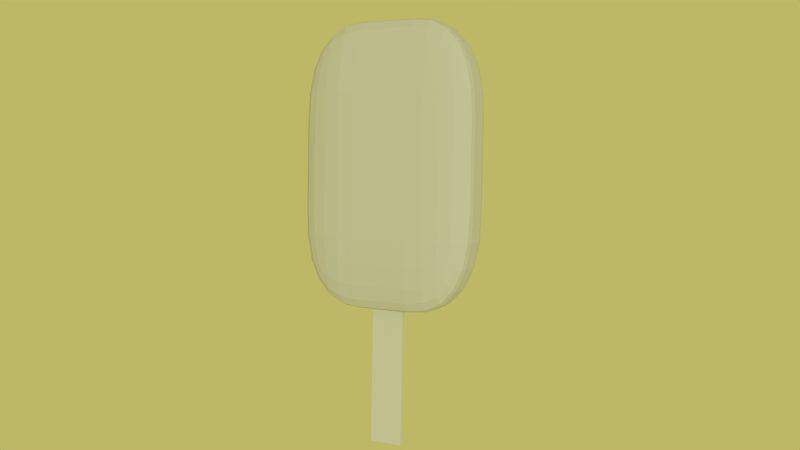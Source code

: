 # Source: ice_cream.blend  (saved by Blender 2.74.0; exported with 4.5.12 LTS)
import bpy
from mathutils import Matrix  # noqa: F401  (used for matrix-valued properties, if any)

bpy.ops.wm.read_factory_settings(use_empty=True)
scene = bpy.context.scene
scene.name = 'Scene'

# ---- collections
col_collection_1 = bpy.data.collections.new('Collection 1'); scene.collection.children.link(col_collection_1)

# ---- materials (node trees are filled in below, after node groups)
mat_material_003 = bpy.data.materials.new('Material.003')
mat_material_003.alpha_threshold = 0.0
mat_material_003.use_transparent_shadow = False
mat_material_003.diffuse_color = (0.6619, 0.6619, 0.6619, 1.0)
mat_material_003.specular_color = (0.002579, 0.002579, 0.002579)
mat_material_003.roughness = 0.5
mat_material = bpy.data.materials.new('Material')
mat_material.alpha_threshold = 0.0
mat_material.use_transparent_shadow = False
mat_material.roughness = 0.5
mat_material.line_color = (0.0, 0.0, 0.0, 1.0)
mat_material_001 = bpy.data.materials.new('Material.001')
mat_material_001.alpha_threshold = 0.0
mat_material_001.use_transparent_shadow = False
mat_material_001.diffuse_color = (0.7106, 0.7106, 0.7106, 1.0)
mat_material_001.specular_color = (0.003642, 0.003642, 0.003642)
mat_material_001.roughness = 0.5
mat_material_002 = bpy.data.materials.new('Material.002')
mat_material_002.alpha_threshold = 0.0
mat_material_002.use_transparent_shadow = False
mat_material_002.specular_color = (0.01467, 0.01467, 0.01467)
mat_material_002.roughness = 0.5

# ---- material node trees

# ---- world
world_world = bpy.data.worlds.new('World'); scene.world = world_world
world_world.color = (0.5071, 0.4793, 0.1314)
world_world.use_sun_shadow = False
world_world.sun_shadow_jitter_overblur = 0.0
world_world.cycles.sampling_method = 'MANUAL'
world_world.cycles.sample_map_resolution = 256

# ---- cameras
cam_camera = bpy.data.cameras.new('Camera')
cam_camera.clip_end = 100.0
cam_camera.lens = 35.0
cam_camera.sensor_width = 32.0
cam_camera.sensor_height = 18.0
cam_camera.ortho_scale = 7.314
cam_camera.dof.focus_distance = 0.0
cam_camera.dof.aperture_fstop = 128.0

# ---- lights
light_lamp = bpy.data.lights.new('Lamp', 'SUN')
light_lamp.transmission_factor = 0.0
light_lamp.cutoff_distance = 30.0
light_lamp.angle = 0.1993
light_lamp.energy = 1.0
light_lamp.shadow_buffer_clip_start = 1.001
light_lamp.shadow_soft_size = 0.1
light_lamp.shadow_cascade_max_distance = 1000.0
light_lamp.cycles.use_multiple_importance_sampling = False

# ---- meshes
me_cube_001 = bpy.data.meshes.new('Cube.001')
me_cube_001.from_pydata([(-0.3147, -0.3147, -1.0), (-0.3147, -1.0, -0.3147), (-1.0, -0.3147, -0.3147), (-0.3147, -0.4997, -0.9875), (-0.3147, -0.6769, -0.9338), (-0.3147, -0.828, -0.8282), (-0.4998, -0.3147, -0.9875), (-0.5066, -0.508, -0.9721), (-0.5047, -0.6826, -0.9156), (-0.5005, -0.8183, -0.819), (-0.6771, -0.3147, -0.9337), (-0.6832, -0.5059, -0.915), (-0.6686, -0.6688, -0.8649), (-0.6535, -0.7863, -0.7864), (-0.7483, -0.7483, -0.7483), (-0.4997, -0.9875, -0.3147), (-0.6769, -0.9338, -0.3147), (-0.828, -0.8282, -0.3147), (-0.3147, -0.9875, -0.4998), (-0.508, -0.9721, -0.5066), (-0.6826, -0.9156, -0.5047), (-0.8183, -0.819, -0.5005), (-0.3147, -0.9337, -0.6771), (-0.5059, -0.915, -0.6832), (-0.6688, -0.8649, -0.6686), (-0.7863, -0.7864, -0.6535), (-0.9875, -0.3147, -0.4997), (-0.9338, -0.3147, -0.6769), (-0.8282, -0.3147, -0.828), (-0.9875, -0.4998, -0.3147), (-0.9721, -0.5066, -0.508), (-0.9156, -0.5047, -0.6826), (-0.819, -0.5005, -0.8183), (-0.9337, -0.6771, -0.3147), (-0.915, -0.6832, -0.5059), (-0.8649, -0.6686, -0.6688), (-0.7864, -0.6535, -0.7863), (-1.0, -0.3147, 0.3147), (-0.3147, -1.0, 0.3147), (-0.3147, -0.3147, 1.0), (-0.9875, -0.4997, 0.3147), (-0.9338, -0.6769, 0.3147), (-0.8282, -0.828, 0.3147), (-0.9875, -0.3147, 0.4998), (-0.9721, -0.508, 0.5066), (-0.9156, -0.6826, 0.5047), (-0.819, -0.8183, 0.5005), (-0.9337, -0.3147, 0.6771), (-0.915, -0.5059, 0.6832), (-0.8649, -0.6688, 0.6686), (-0.7864, -0.7863, 0.6535), (-0.7483, -0.7483, 0.7483), (-0.3147, -0.9875, 0.4997), (-0.3147, -0.9338, 0.6769), (-0.3147, -0.8282, 0.828), (-0.4998, -0.9875, 0.3147), (-0.5066, -0.9721, 0.508), (-0.5047, -0.9156, 0.6826), (-0.5005, -0.819, 0.8183), (-0.6771, -0.9337, 0.3147), (-0.6832, -0.915, 0.5059), (-0.6686, -0.8649, 0.6688), (-0.6535, -0.7864, 0.7863), (-0.4997, -0.3147, 0.9875), (-0.6769, -0.3147, 0.9338), (-0.828, -0.3147, 0.8282), (-0.3147, -0.4998, 0.9875), (-0.508, -0.5066, 0.9721), (-0.6826, -0.5047, 0.9156), (-0.8183, -0.5005, 0.819), (-0.3147, -0.6771, 0.9337), (-0.5059, -0.6832, 0.915), (-0.6688, -0.6686, 0.8649), (-0.7863, -0.6535, 0.7864), (-1.0, 0.3147, -0.3147), (-0.3147, 1.0, -0.3147), (-0.3147, 0.3147, -1.0), (-0.9875, 0.4997, -0.3147), (-0.9338, 0.6769, -0.3147), (-0.8282, 0.828, -0.3147), (-0.9875, 0.3147, -0.4998), (-0.9721, 0.508, -0.5066), (-0.9156, 0.6826, -0.5047), (-0.819, 0.8183, -0.5005), (-0.9337, 0.3147, -0.6771), (-0.915, 0.5059, -0.6832), (-0.8649, 0.6688, -0.6686), (-0.7864, 0.7863, -0.6535), (-0.7483, 0.7483, -0.7483), (-0.3147, 0.9875, -0.4997), (-0.3147, 0.9338, -0.6769), (-0.3147, 0.8282, -0.828), (-0.4998, 0.9875, -0.3147), (-0.5066, 0.9721, -0.508), (-0.5047, 0.9156, -0.6826), (-0.5005, 0.819, -0.8183), (-0.6771, 0.9337, -0.3147), (-0.6832, 0.915, -0.5059), (-0.6686, 0.8649, -0.6688), (-0.6535, 0.7864, -0.7863), (-0.4997, 0.3147, -0.9875), (-0.6769, 0.3147, -0.9338), (-0.828, 0.3147, -0.8282), (-0.3147, 0.4998, -0.9875), (-0.508, 0.5066, -0.9721), (-0.6826, 0.5047, -0.9156), (-0.8183, 0.5005, -0.819), (-0.3147, 0.6771, -0.9337), (-0.5059, 0.6832, -0.915), (-0.6688, 0.6686, -0.8649), (-0.7863, 0.6535, -0.7864), (-1.0, 0.3147, 0.3147), (-0.3147, 0.3147, 1.0), (-0.3147, 1.0, 0.3147), (-0.9875, 0.3147, 0.4997), (-0.9338, 0.3147, 0.6769), (-0.8282, 0.3147, 0.828), (-0.9875, 0.4998, 0.3147), (-0.9721, 0.5066, 0.508), (-0.9156, 0.5047, 0.6826), (-0.819, 0.5005, 0.8183), (-0.9337, 0.6771, 0.3147), (-0.915, 0.6832, 0.5059), (-0.8649, 0.6686, 0.6688), (-0.7864, 0.6535, 0.7863), (-0.7483, 0.7483, 0.7483), (-0.3147, 0.4997, 0.9875), (-0.3147, 0.6769, 0.9338), (-0.3147, 0.828, 0.8282), (-0.4998, 0.3147, 0.9875), (-0.5066, 0.508, 0.9721), (-0.5047, 0.6826, 0.9156), (-0.5005, 0.8183, 0.819), (-0.6771, 0.3147, 0.9337), (-0.6832, 0.5059, 0.915), (-0.6686, 0.6688, 0.8649), (-0.6535, 0.7863, 0.7864), (-0.4997, 0.9875, 0.3147), (-0.6769, 0.9338, 0.3147), (-0.828, 0.8282, 0.3147), (-0.3147, 0.9875, 0.4998), (-0.508, 0.9721, 0.5066), (-0.6826, 0.9156, 0.5047), (-0.8183, 0.819, 0.5005), (-0.3147, 0.9337, 0.6771), (-0.5059, 0.915, 0.6832), (-0.6688, 0.8649, 0.6686), (-0.7863, 0.7864, 0.6535), (1.0, -0.3147, -0.3147), (0.3147, -1.0, -0.3147), (0.3147, -0.3147, -1.0), (0.9875, -0.4997, -0.3147), (0.9338, -0.6769, -0.3147), (0.8282, -0.828, -0.3147), (0.9875, -0.3147, -0.4998), (0.9721, -0.508, -0.5066), (0.9156, -0.6826, -0.5047), (0.819, -0.8183, -0.5005), (0.9337, -0.3147, -0.6771), (0.915, -0.5059, -0.6832), (0.8649, -0.6688, -0.6686), (0.7864, -0.7863, -0.6535), (0.7483, -0.7483, -0.7483), (0.3147, -0.9875, -0.4997), (0.3147, -0.9338, -0.6769), (0.3147, -0.8282, -0.828), (0.4998, -0.9875, -0.3147), (0.5066, -0.9721, -0.508), (0.5047, -0.9156, -0.6826), (0.5005, -0.819, -0.8183), (0.6771, -0.9337, -0.3147), (0.6832, -0.915, -0.5059), (0.6686, -0.8649, -0.6688), (0.6535, -0.7864, -0.7863), (0.4997, -0.3147, -0.9875), (0.6769, -0.3147, -0.9338), (0.828, -0.3147, -0.8282), (0.3147, -0.4998, -0.9875), (0.508, -0.5066, -0.9721), (0.6826, -0.5047, -0.9156), (0.8183, -0.5005, -0.819), (0.3147, -0.6771, -0.9337), (0.5059, -0.6832, -0.915), (0.6688, -0.6686, -0.8649), (0.7863, -0.6535, -0.7864), (1.0, -0.3147, 0.3147), (0.3147, -0.3147, 1.0), (0.3147, -1.0, 0.3147), (0.9875, -0.3147, 0.4997), (0.9338, -0.3147, 0.6769), (0.8282, -0.3147, 0.828), (0.9875, -0.4998, 0.3147), (0.9721, -0.5066, 0.508), (0.9156, -0.5047, 0.6826), (0.819, -0.5005, 0.8183), (0.9337, -0.6771, 0.3147), (0.915, -0.6832, 0.5059), (0.8649, -0.6686, 0.6688), (0.7864, -0.6535, 0.7863), (0.7483, -0.7483, 0.7483), (0.3147, -0.4997, 0.9875), (0.3147, -0.6769, 0.9338), (0.3147, -0.828, 0.8282), (0.4998, -0.3147, 0.9875), (0.5066, -0.508, 0.9721), (0.5047, -0.6826, 0.9156), (0.5005, -0.8183, 0.819), (0.6771, -0.3147, 0.9337), (0.6832, -0.5059, 0.915), (0.6686, -0.6688, 0.8649), (0.6535, -0.7863, 0.7864), (0.4997, -0.9875, 0.3147), (0.6769, -0.9338, 0.3147), (0.828, -0.8282, 0.3147), (0.3147, -0.9875, 0.4998), (0.508, -0.9721, 0.5066), (0.6826, -0.9156, 0.5047), (0.8183, -0.819, 0.5005), (0.3147, -0.9337, 0.6771), (0.5059, -0.915, 0.6832), (0.6688, -0.8649, 0.6686), (0.7863, -0.7864, 0.6535), (0.3147, 1.0, -0.3147), (1.0, 0.3147, -0.3147), (0.3147, 0.3147, -1.0), (0.4997, 0.9875, -0.3147), (0.6769, 0.9338, -0.3147), (0.828, 0.8282, -0.3147), (0.3147, 0.9875, -0.4998), (0.508, 0.9721, -0.5066), (0.6826, 0.9156, -0.5047), (0.8183, 0.819, -0.5005), (0.3147, 0.9337, -0.6771), (0.5059, 0.915, -0.6832), (0.6688, 0.8649, -0.6686), (0.7863, 0.7864, -0.6535), (0.7483, 0.7483, -0.7483), (0.9875, 0.3147, -0.4997), (0.9338, 0.3147, -0.6769), (0.8282, 0.3147, -0.828), (0.9875, 0.4998, -0.3147), (0.9721, 0.5066, -0.508), (0.9156, 0.5047, -0.6826), (0.819, 0.5005, -0.8183), (0.9337, 0.6771, -0.3147), (0.915, 0.6832, -0.5059), (0.8649, 0.6686, -0.6688), (0.7864, 0.6535, -0.7863), (0.3147, 0.4997, -0.9875), (0.3147, 0.6769, -0.9338), (0.3147, 0.828, -0.8282), (0.4998, 0.3147, -0.9875), (0.5066, 0.508, -0.9721), (0.5047, 0.6826, -0.9156), (0.5005, 0.8183, -0.819), (0.6771, 0.3147, -0.9337), (0.6832, 0.5059, -0.915), (0.6686, 0.6688, -0.8649), (0.6535, 0.7863, -0.7864), (0.3147, 1.0, 0.3147), (0.3147, 0.3147, 1.0), (1.0, 0.3147, 0.3147), (0.3147, 0.9875, 0.4997), (0.3147, 0.9338, 0.6769), (0.3147, 0.8282, 0.828), (0.4998, 0.9875, 0.3147), (0.5066, 0.9721, 0.508), (0.5047, 0.9156, 0.6826), (0.5005, 0.819, 0.8183), (0.6771, 0.9337, 0.3147), (0.6832, 0.915, 0.5059), (0.6686, 0.8649, 0.6688), (0.6535, 0.7864, 0.7863), (0.7483, 0.7483, 0.7483), (0.4997, 0.3147, 0.9875), (0.6769, 0.3147, 0.9338), (0.828, 0.3147, 0.8282), (0.3147, 0.4998, 0.9875), (0.508, 0.5066, 0.9721), (0.6826, 0.5047, 0.9156), (0.8183, 0.5005, 0.819), (0.3147, 0.6771, 0.9337), (0.5059, 0.6832, 0.915), (0.6688, 0.6686, 0.8649), (0.7863, 0.6535, 0.7864), (0.9875, 0.4997, 0.3147), (0.9338, 0.6769, 0.3147), (0.8282, 0.828, 0.3147), (0.9875, 0.3147, 0.4998), (0.9721, 0.508, 0.5066), (0.9156, 0.6826, 0.5047), (0.819, 0.8183, 0.5005), (0.9337, 0.3147, 0.6771), (0.915, 0.5059, 0.6832), (0.8649, 0.6688, 0.6686), (0.7864, 0.7863, 0.6535)], [], [(0, 76, 224, 150), (261, 185, 148, 223), (186, 260, 112, 39), (187, 38, 1, 149), (113, 259, 222, 75), (0, 3, 7, 6), (3, 4, 8, 7), (4, 5, 9, 8), (6, 7, 11, 10), (7, 8, 12, 11), (8, 9, 13, 12), (10, 11, 32, 28), (11, 12, 36, 32), (12, 13, 14, 36), (1, 15, 19, 18), (15, 16, 20, 19), (16, 17, 21, 20), (18, 19, 23, 22), (19, 20, 24, 23), (20, 21, 25, 24), (22, 23, 9, 5), (23, 24, 13, 9), (24, 25, 14, 13), (2, 26, 30, 29), (26, 27, 31, 30), (27, 28, 32, 31), (29, 30, 34, 33), (30, 31, 35, 34), (31, 32, 36, 35), (33, 34, 21, 17), (34, 35, 25, 21), (35, 36, 14, 25), (37, 40, 44, 43), (40, 41, 45, 44), (41, 42, 46, 45), (43, 44, 48, 47), (44, 45, 49, 48), (45, 46, 50, 49), (47, 48, 69, 65), (48, 49, 73, 69), (49, 50, 51, 73), (38, 52, 56, 55), (52, 53, 57, 56), (53, 54, 58, 57), (55, 56, 60, 59), (56, 57, 61, 60), (57, 58, 62, 61), (59, 60, 46, 42), (60, 61, 50, 46), (61, 62, 51, 50), (39, 63, 67, 66), (63, 64, 68, 67), (64, 65, 69, 68), (66, 67, 71, 70), (67, 68, 72, 71), (68, 69, 73, 72), (70, 71, 58, 54), (71, 72, 62, 58), (72, 73, 51, 62), (74, 77, 81, 80), (77, 78, 82, 81), (78, 79, 83, 82), (80, 81, 85, 84), (81, 82, 86, 85), (82, 83, 87, 86), (84, 85, 106, 102), (85, 86, 110, 106), (86, 87, 88, 110), (75, 89, 93, 92), (89, 90, 94, 93), (90, 91, 95, 94), (92, 93, 97, 96), (93, 94, 98, 97), (94, 95, 99, 98), (96, 97, 83, 79), (97, 98, 87, 83), (98, 99, 88, 87), (76, 100, 104, 103), (100, 101, 105, 104), (101, 102, 106, 105), (103, 104, 108, 107), (104, 105, 109, 108), (105, 106, 110, 109), (107, 108, 95, 91), (108, 109, 99, 95), (109, 110, 88, 99), (111, 114, 118, 117), (114, 115, 119, 118), (115, 116, 120, 119), (117, 118, 122, 121), (118, 119, 123, 122), (119, 120, 124, 123), (121, 122, 143, 139), (122, 123, 147, 143), (123, 124, 125, 147), (112, 126, 130, 129), (126, 127, 131, 130), (127, 128, 132, 131), (129, 130, 134, 133), (130, 131, 135, 134), (131, 132, 136, 135), (133, 134, 120, 116), (134, 135, 124, 120), (135, 136, 125, 124), (113, 137, 141, 140), (137, 138, 142, 141), (138, 139, 143, 142), (140, 141, 145, 144), (141, 142, 146, 145), (142, 143, 147, 146), (144, 145, 132, 128), (145, 146, 136, 132), (146, 147, 125, 136), (148, 151, 155, 154), (151, 152, 156, 155), (152, 153, 157, 156), (154, 155, 159, 158), (155, 156, 160, 159), (156, 157, 161, 160), (158, 159, 180, 176), (159, 160, 184, 180), (160, 161, 162, 184), (149, 163, 167, 166), (163, 164, 168, 167), (164, 165, 169, 168), (166, 167, 171, 170), (167, 168, 172, 171), (168, 169, 173, 172), (170, 171, 157, 153), (171, 172, 161, 157), (172, 173, 162, 161), (150, 174, 178, 177), (174, 175, 179, 178), (175, 176, 180, 179), (177, 178, 182, 181), (178, 179, 183, 182), (179, 180, 184, 183), (181, 182, 169, 165), (182, 183, 173, 169), (183, 184, 162, 173), (185, 188, 192, 191), (188, 189, 193, 192), (189, 190, 194, 193), (191, 192, 196, 195), (192, 193, 197, 196), (193, 194, 198, 197), (195, 196, 217, 213), (196, 197, 221, 217), (197, 198, 199, 221), (186, 200, 204, 203), (200, 201, 205, 204), (201, 202, 206, 205), (203, 204, 208, 207), (204, 205, 209, 208), (205, 206, 210, 209), (207, 208, 194, 190), (208, 209, 198, 194), (209, 210, 199, 198), (187, 211, 215, 214), (211, 212, 216, 215), (212, 213, 217, 216), (214, 215, 219, 218), (215, 216, 220, 219), (216, 217, 221, 220), (218, 219, 206, 202), (219, 220, 210, 206), (220, 221, 199, 210), (222, 225, 229, 228), (225, 226, 230, 229), (226, 227, 231, 230), (228, 229, 233, 232), (229, 230, 234, 233), (230, 231, 235, 234), (232, 233, 254, 250), (233, 234, 258, 254), (234, 235, 236, 258), (223, 237, 241, 240), (237, 238, 242, 241), (238, 239, 243, 242), (240, 241, 245, 244), (241, 242, 246, 245), (242, 243, 247, 246), (244, 245, 231, 227), (245, 246, 235, 231), (246, 247, 236, 235), (224, 248, 252, 251), (248, 249, 253, 252), (249, 250, 254, 253), (251, 252, 256, 255), (252, 253, 257, 256), (253, 254, 258, 257), (255, 256, 243, 239), (256, 257, 247, 243), (257, 258, 236, 247), (259, 262, 266, 265), (262, 263, 267, 266), (263, 264, 268, 267), (265, 266, 270, 269), (266, 267, 271, 270), (267, 268, 272, 271), (269, 270, 291, 287), (270, 271, 295, 291), (271, 272, 273, 295), (260, 274, 278, 277), (274, 275, 279, 278), (275, 276, 280, 279), (277, 278, 282, 281), (278, 279, 283, 282), (279, 280, 284, 283), (281, 282, 268, 264), (282, 283, 272, 268), (283, 284, 273, 272), (261, 285, 289, 288), (285, 286, 290, 289), (286, 287, 291, 290), (288, 289, 293, 292), (289, 290, 294, 293), (290, 291, 295, 294), (292, 293, 280, 276), (293, 294, 284, 280), (294, 295, 273, 284), (1, 38, 55, 15), (15, 55, 59, 16), (16, 59, 42, 17), (17, 42, 41, 33), (33, 41, 40, 29), (29, 40, 37, 2), (39, 112, 129, 63), (63, 129, 133, 64), (64, 133, 116, 65), (65, 116, 115, 47), (47, 115, 114, 43), (43, 114, 111, 37), (113, 75, 92, 137), (137, 92, 96, 138), (138, 96, 79, 139), (139, 79, 78, 121), (121, 78, 77, 117), (117, 77, 74, 111), (76, 0, 6, 100), (100, 6, 10, 101), (101, 10, 28, 102), (102, 28, 27, 84), (84, 27, 26, 80), (80, 26, 2, 74), (112, 260, 277, 126), (126, 277, 281, 127), (127, 281, 264, 128), (128, 264, 263, 144), (144, 263, 262, 140), (140, 262, 259, 113), (261, 223, 240, 285), (285, 240, 244, 286), (286, 244, 227, 287), (287, 227, 226, 269), (269, 226, 225, 265), (265, 225, 222, 259), (224, 76, 103, 248), (248, 103, 107, 249), (249, 107, 91, 250), (250, 91, 90, 232), (232, 90, 89, 228), (228, 89, 75, 222), (260, 186, 203, 274), (274, 203, 207, 275), (275, 207, 190, 276), (276, 190, 189, 292), (292, 189, 188, 288), (288, 188, 185, 261), (187, 149, 166, 211), (211, 166, 170, 212), (212, 170, 153, 213), (213, 153, 152, 195), (195, 152, 151, 191), (191, 151, 148, 185), (150, 224, 251, 174), (174, 251, 255, 175), (175, 255, 239, 176), (176, 239, 238, 158), (158, 238, 237, 154), (154, 237, 223, 148), (186, 39, 66, 200), (200, 66, 70, 201), (201, 70, 54, 202), (202, 54, 53, 218), (218, 53, 52, 214), (214, 52, 38, 187), (0, 150, 177, 3), (3, 177, 181, 4), (4, 181, 165, 5), (5, 165, 164, 22), (22, 164, 163, 18), (18, 163, 149, 1), (37, 111, 74, 2)])
_uv = me_cube_001.uv_layers.new(name='UVMap')
_uv.uv.foreach_set('vector', [0.2764, 0.338, 0.276, 0.3376, 0.3845, 0.2542, 0.3847, 0.2544, 0.7856, 0.4814, 0.7847, 0.4831, 0.6497, 0.33, 0.6501, 0.3292, 0.8137, 0.739, 0.8146, 0.7373, 0.7056, 0.8203, 0.7052, 0.8211, 0.6662, 0.5743, 0.5581, 0.6563, 0.4235, 0.5042, 0.5315, 0.4212, 0.5586, 0.6541, 0.6677, 0.5705, 0.532, 0.419, 0.4231, 0.5023, 0.2764, 0.338, 0.2766, 0.3381, 0.2436, 0.3636, 0.2446, 0.3626, 0.2766, 0.3381, 0.2767, 0.3382, 0.2441, 0.3635, 0.2436, 0.3636, 0.2767, 0.3382, 0.2952, 0.3592, 0.2643, 0.385, 0.2441, 0.3635, 0.2446, 0.3626, 0.2436, 0.3636, 0.2132, 0.3871, 0.2141, 0.3861, 0.2436, 0.3636, 0.2441, 0.3635, 0.2159, 0.3853, 0.2132, 0.3871, 0.2441, 0.3635, 0.2643, 0.385, 0.2415, 0.4092, 0.2159, 0.3853, 0.2141, 0.3861, 0.2132, 0.3871, 0.1938, 0.439, 0.1918, 0.4383, 0.2132, 0.3871, 0.2159, 0.3853, 0.2001, 0.4408, 0.1938, 0.439, 0.2159, 0.3853, 0.2415, 0.4092, 0.2238, 0.4476, 0.2001, 0.4408, 0.4235, 0.5042, 0.3917, 0.5285, 0.3493, 0.4834, 0.3839, 0.4594, 0.3917, 0.5285, 0.3613, 0.5519, 0.3197, 0.5069, 0.3493, 0.4834, 0.3613, 0.5519, 0.3205, 0.583, 0.2816, 0.5377, 0.3197, 0.5069, 0.3839, 0.4594, 0.3493, 0.4834, 0.3118, 0.4405, 0.346, 0.4166, 0.3493, 0.4834, 0.3197, 0.5069, 0.287, 0.4655, 0.3118, 0.4405, 0.3197, 0.5069, 0.2816, 0.5377, 0.2516, 0.4988, 0.287, 0.4655, 0.346, 0.4166, 0.3118, 0.4405, 0.2643, 0.385, 0.2952, 0.3592, 0.3118, 0.4405, 0.287, 0.4655, 0.2415, 0.4092, 0.2643, 0.385, 0.287, 0.4655, 0.2516, 0.4988, 0.2238, 0.4476, 0.2415, 0.4092, 0.3054, 0.5939, 0.2657, 0.5494, 0.2641, 0.5476, 0.3055, 0.5941, 0.2657, 0.5494, 0.2278, 0.5067, 0.2267, 0.5055, 0.2641, 0.5476, 0.2278, 0.5067, 0.1918, 0.4383, 0.1938, 0.439, 0.2267, 0.5055, 0.3055, 0.5941, 0.2641, 0.5476, 0.2647, 0.5482, 0.3056, 0.5942, 0.2641, 0.5476, 0.2267, 0.5055, 0.2298, 0.509, 0.2647, 0.5482, 0.2267, 0.5055, 0.1938, 0.439, 0.2001, 0.4408, 0.2298, 0.509, 0.3056, 0.5942, 0.2647, 0.5482, 0.2816, 0.5377, 0.3205, 0.583, 0.2647, 0.5482, 0.2298, 0.509, 0.2516, 0.4988, 0.2816, 0.5377, 0.2298, 0.509, 0.2001, 0.4408, 0.2238, 0.4476, 0.2516, 0.4988, 0.4402, 0.7455, 0.4403, 0.7455, 0.4813, 0.7917, 0.4798, 0.79, 0.4403, 0.7455, 0.4403, 0.7456, 0.481, 0.7913, 0.4813, 0.7917, 0.4403, 0.7456, 0.4552, 0.7345, 0.4957, 0.7785, 0.481, 0.7913, 0.4798, 0.79, 0.4813, 0.7917, 0.5192, 0.8342, 0.5178, 0.8327, 0.4813, 0.7917, 0.481, 0.7913, 0.5161, 0.8307, 0.5192, 0.8342, 0.481, 0.7913, 0.4957, 0.7785, 0.5312, 0.8132, 0.5161, 0.8307, 0.5178, 0.8327, 0.5192, 0.8342, 0.5833, 0.8768, 0.5834, 0.8786, 0.5192, 0.8342, 0.5161, 0.8307, 0.5826, 0.8709, 0.5833, 0.8768, 0.5161, 0.8307, 0.5312, 0.8132, 0.58, 0.8483, 0.5826, 0.8709, 0.5581, 0.6563, 0.5977, 0.701, 0.5665, 0.7279, 0.5263, 0.6804, 0.5977, 0.701, 0.6356, 0.7438, 0.6042, 0.7698, 0.5665, 0.7279, 0.6356, 0.7438, 0.6863, 0.8011, 0.6534, 0.8239, 0.6042, 0.7698, 0.5263, 0.6804, 0.5665, 0.7279, 0.5357, 0.7504, 0.4959, 0.7035, 0.5665, 0.7279, 0.6042, 0.7698, 0.5731, 0.7878, 0.5357, 0.7504, 0.6042, 0.7698, 0.6534, 0.8239, 0.6237, 0.8398, 0.5731, 0.7878, 0.4959, 0.7035, 0.5357, 0.7504, 0.4957, 0.7785, 0.4552, 0.7345, 0.5357, 0.7504, 0.5731, 0.7878, 0.5312, 0.8132, 0.4957, 0.7785, 0.5731, 0.7878, 0.6237, 0.8398, 0.58, 0.8483, 0.5312, 0.8132, 0.7052, 0.8211, 0.6733, 0.8452, 0.6718, 0.8464, 0.7051, 0.8213, 0.6733, 0.8452, 0.6427, 0.8683, 0.6417, 0.8691, 0.6718, 0.8464, 0.6427, 0.8683, 0.5834, 0.8786, 0.5833, 0.8768, 0.6417, 0.8691, 0.7051, 0.8213, 0.6718, 0.8464, 0.6721, 0.8463, 0.7049, 0.8215, 0.6718, 0.8464, 0.6417, 0.8691, 0.6441, 0.8674, 0.6721, 0.8463, 0.6417, 0.8691, 0.5833, 0.8768, 0.5826, 0.8709, 0.6441, 0.8674, 0.7049, 0.8215, 0.6721, 0.8463, 0.6534, 0.8239, 0.6863, 0.8011, 0.6721, 0.8463, 0.6441, 0.8674, 0.6237, 0.8398, 0.6534, 0.8239, 0.6441, 0.8674, 0.5826, 0.8709, 0.58, 0.8483, 0.6237, 0.8398, 0.3049, 0.5935, 0.3048, 0.5934, 0.2636, 0.5471, 0.2652, 0.5489, 0.3048, 0.5934, 0.3047, 0.5933, 0.2638, 0.5474, 0.2636, 0.5471, 0.3047, 0.5933, 0.3194, 0.5817, 0.2803, 0.5363, 0.2638, 0.5474, 0.2652, 0.5489, 0.2636, 0.5471, 0.2257, 0.5045, 0.2272, 0.5061, 0.2636, 0.5471, 0.2638, 0.5474, 0.2287, 0.5079, 0.2257, 0.5045, 0.2638, 0.5474, 0.2803, 0.5363, 0.2502, 0.4972, 0.2287, 0.5079, 0.2272, 0.5061, 0.2257, 0.5045, 0.1928, 0.4379, 0.1911, 0.4376, 0.2257, 0.5045, 0.2287, 0.5079, 0.1989, 0.4396, 0.1928, 0.4379, 0.2287, 0.5079, 0.2502, 0.4972, 0.2224, 0.4461, 0.1989, 0.4396, 0.4231, 0.5023, 0.3833, 0.4577, 0.3483, 0.4811, 0.391, 0.5268, 0.3833, 0.4577, 0.3451, 0.415, 0.311, 0.4388, 0.3483, 0.4811, 0.3451, 0.415, 0.2941, 0.3579, 0.2631, 0.3836, 0.311, 0.4388, 0.391, 0.5268, 0.3483, 0.4811, 0.3182, 0.505, 0.3604, 0.5503, 0.3483, 0.4811, 0.311, 0.4388, 0.2857, 0.4638, 0.3182, 0.505, 0.311, 0.4388, 0.2631, 0.3836, 0.2401, 0.4077, 0.2857, 0.4638, 0.3604, 0.5503, 0.3182, 0.505, 0.2803, 0.5363, 0.3194, 0.5817, 0.3182, 0.505, 0.2857, 0.4638, 0.2502, 0.4972, 0.2803, 0.5363, 0.2857, 0.4638, 0.2401, 0.4077, 0.2224, 0.4461, 0.2502, 0.4972, 0.276, 0.3376, 0.2441, 0.3621, 0.2425, 0.363, 0.2759, 0.3374, 0.2441, 0.3621, 0.2136, 0.3855, 0.2124, 0.3861, 0.2425, 0.363, 0.2136, 0.3855, 0.1911, 0.4376, 0.1928, 0.4379, 0.2124, 0.3861, 0.2759, 0.3374, 0.2425, 0.363, 0.2427, 0.3626, 0.2757, 0.3373, 0.2425, 0.363, 0.2124, 0.3861, 0.2147, 0.3841, 0.2427, 0.3626, 0.2124, 0.3861, 0.1928, 0.4379, 0.1989, 0.4396, 0.2147, 0.3841, 0.2757, 0.3373, 0.2427, 0.3626, 0.2631, 0.3836, 0.2941, 0.3579, 0.2427, 0.3626, 0.2147, 0.3841, 0.2401, 0.4077, 0.2631, 0.3836, 0.2147, 0.3841, 0.1989, 0.4396, 0.2224, 0.4461, 0.2401, 0.4077, 0.44, 0.7453, 0.4797, 0.7899, 0.4814, 0.7918, 0.4399, 0.7452, 0.4797, 0.7899, 0.5177, 0.8326, 0.5189, 0.834, 0.4814, 0.7918, 0.5177, 0.8326, 0.5834, 0.8785, 0.5832, 0.8767, 0.5189, 0.834, 0.4399, 0.7452, 0.4814, 0.7918, 0.4809, 0.7913, 0.4399, 0.7452, 0.4814, 0.7918, 0.5189, 0.834, 0.5159, 0.8306, 0.4809, 0.7913, 0.5189, 0.834, 0.5832, 0.8767, 0.5826, 0.8706, 0.5159, 0.8306, 0.4399, 0.7452, 0.4809, 0.7913, 0.4954, 0.7779, 0.4547, 0.7337, 0.4809, 0.7913, 0.5159, 0.8306, 0.5311, 0.8127, 0.4954, 0.7779, 0.5159, 0.8306, 0.5826, 0.8706, 0.5801, 0.8478, 0.5311, 0.8127, 0.7056, 0.8203, 0.7057, 0.82, 0.6725, 0.8454, 0.6735, 0.8447, 0.7057, 0.82, 0.7058, 0.8198, 0.6729, 0.845, 0.6725, 0.8454, 0.7058, 0.8198, 0.6875, 0.7987, 0.6543, 0.8223, 0.6729, 0.845, 0.6735, 0.8447, 0.6725, 0.8454, 0.6419, 0.8687, 0.6429, 0.868, 0.6725, 0.8454, 0.6729, 0.845, 0.6444, 0.8667, 0.6419, 0.8687, 0.6729, 0.845, 0.6543, 0.8223, 0.6242, 0.8387, 0.6444, 0.8667, 0.6429, 0.868, 0.6419, 0.8687, 0.5832, 0.8767, 0.5834, 0.8785, 0.6419, 0.8687, 0.6444, 0.8667, 0.5826, 0.8706, 0.5832, 0.8767, 0.6444, 0.8667, 0.6242, 0.8387, 0.5801, 0.8478, 0.5826, 0.8706, 0.5586, 0.6541, 0.5265, 0.6787, 0.5663, 0.726, 0.5984, 0.6987, 0.5265, 0.6787, 0.4958, 0.7022, 0.5356, 0.7488, 0.5663, 0.726, 0.4958, 0.7022, 0.4547, 0.7337, 0.4954, 0.7779, 0.5356, 0.7488, 0.5984, 0.6987, 0.5663, 0.726, 0.6047, 0.7684, 0.6366, 0.7415, 0.5663, 0.726, 0.5356, 0.7488, 0.5733, 0.7865, 0.6047, 0.7684, 0.5356, 0.7488, 0.4954, 0.7779, 0.5311, 0.8127, 0.5733, 0.7865, 0.6366, 0.7415, 0.6047, 0.7684, 0.6543, 0.8223, 0.6875, 0.7987, 0.6047, 0.7684, 0.5733, 0.7865, 0.6242, 0.8387, 0.6543, 0.8223, 0.5733, 0.7865, 0.5311, 0.8127, 0.5801, 0.8478, 0.6242, 0.8387, 0.6497, 0.33, 0.6496, 0.3302, 0.6084, 0.2835, 0.61, 0.285, 0.6496, 0.3302, 0.6494, 0.3305, 0.6088, 0.2841, 0.6084, 0.2835, 0.6494, 0.3305, 0.6345, 0.3421, 0.594, 0.2974, 0.6088, 0.2841, 0.61, 0.285, 0.6084, 0.2835, 0.5706, 0.2405, 0.5719, 0.2419, 0.6084, 0.2835, 0.6088, 0.2841, 0.5737, 0.2442, 0.5706, 0.2405, 0.6088, 0.2841, 0.594, 0.2974, 0.5585, 0.2622, 0.5737, 0.2442, 0.5719, 0.2419, 0.5706, 0.2405, 0.5064, 0.1976, 0.5063, 0.1958, 0.5706, 0.2405, 0.5737, 0.2442, 0.5072, 0.2037, 0.5064, 0.1976, 0.5737, 0.2442, 0.5585, 0.2622, 0.5097, 0.2267, 0.5072, 0.2037, 0.5315, 0.4212, 0.492, 0.3762, 0.5231, 0.3488, 0.5633, 0.3968, 0.492, 0.3762, 0.4541, 0.3331, 0.4855, 0.3066, 0.5231, 0.3488, 0.4541, 0.3331, 0.4033, 0.2755, 0.4363, 0.252, 0.4855, 0.3066, 0.5633, 0.3968, 0.5231, 0.3488, 0.5539, 0.326, 0.5937, 0.3734, 0.5231, 0.3488, 0.4855, 0.3066, 0.5166, 0.2882, 0.5539, 0.326, 0.4855, 0.3066, 0.4363, 0.252, 0.466, 0.2356, 0.5166, 0.2882, 0.5937, 0.3734, 0.5539, 0.326, 0.594, 0.2974, 0.6345, 0.3421, 0.5539, 0.326, 0.5166, 0.2882, 0.5585, 0.2622, 0.594, 0.2974, 0.5166, 0.2882, 0.466, 0.2356, 0.5097, 0.2267, 0.5585, 0.2622, 0.3847, 0.2544, 0.4165, 0.2299, 0.418, 0.2288, 0.3848, 0.2545, 0.4165, 0.2299, 0.447, 0.2064, 0.448, 0.2056, 0.418, 0.2288, 0.447, 0.2064, 0.5063, 0.1958, 0.5064, 0.1976, 0.448, 0.2056, 0.3848, 0.2545, 0.418, 0.2288, 0.4177, 0.2291, 0.3848, 0.2546, 0.418, 0.2288, 0.448, 0.2056, 0.4457, 0.2075, 0.4177, 0.2291, 0.448, 0.2056, 0.5064, 0.1976, 0.5072, 0.2037, 0.4457, 0.2075, 0.3848, 0.2546, 0.4177, 0.2291, 0.4363, 0.252, 0.4033, 0.2755, 0.4177, 0.2291, 0.4457, 0.2075, 0.466, 0.2356, 0.4363, 0.252, 0.4457, 0.2075, 0.5072, 0.2037, 0.5097, 0.2267, 0.466, 0.2356, 0.7847, 0.4831, 0.8244, 0.528, 0.8259, 0.5307, 0.7845, 0.4836, 0.8244, 0.528, 0.8624, 0.5711, 0.8633, 0.5732, 0.8259, 0.5307, 0.8624, 0.5711, 0.8985, 0.6399, 0.8963, 0.6401, 0.8633, 0.5732, 0.7845, 0.4836, 0.8259, 0.5307, 0.8252, 0.5307, 0.7842, 0.484, 0.8259, 0.5307, 0.8633, 0.5732, 0.8601, 0.5704, 0.8252, 0.5307, 0.8633, 0.5732, 0.8963, 0.6401, 0.8898, 0.6388, 0.8601, 0.5704, 0.7842, 0.484, 0.8252, 0.5307, 0.8081, 0.5418, 0.7692, 0.4959, 0.8252, 0.5307, 0.8601, 0.5704, 0.8381, 0.5812, 0.8081, 0.5418, 0.8601, 0.5704, 0.8898, 0.6388, 0.866, 0.6325, 0.8381, 0.5812, 0.8137, 0.739, 0.8134, 0.7395, 0.8464, 0.7146, 0.8456, 0.7149, 0.8134, 0.7395, 0.8132, 0.74, 0.8458, 0.7154, 0.8464, 0.7146, 0.8132, 0.74, 0.7945, 0.7197, 0.8254, 0.6946, 0.8458, 0.7154, 0.8456, 0.7149, 0.8464, 0.7146, 0.8768, 0.6916, 0.8761, 0.6918, 0.8464, 0.7146, 0.8458, 0.7154, 0.874, 0.6941, 0.8768, 0.6916, 0.8458, 0.7154, 0.8254, 0.6946, 0.8482, 0.6708, 0.874, 0.6941, 0.8761, 0.6918, 0.8768, 0.6916, 0.8963, 0.6401, 0.8985, 0.6399, 0.8768, 0.6916, 0.874, 0.6941, 0.8898, 0.6388, 0.8963, 0.6401, 0.874, 0.6941, 0.8482, 0.6708, 0.866, 0.6325, 0.8898, 0.6388, 0.6662, 0.5743, 0.6979, 0.5502, 0.7404, 0.5958, 0.7058, 0.6193, 0.6979, 0.5502, 0.7284, 0.527, 0.77, 0.5726, 0.7404, 0.5958, 0.7284, 0.527, 0.7692, 0.4959, 0.8081, 0.5418, 0.77, 0.5726, 0.7058, 0.6193, 0.7404, 0.5958, 0.7778, 0.6391, 0.7437, 0.6623, 0.7404, 0.5958, 0.77, 0.5726, 0.8027, 0.6144, 0.7778, 0.6391, 0.77, 0.5726, 0.8081, 0.5418, 0.8381, 0.5812, 0.8027, 0.6144, 0.7437, 0.6623, 0.7778, 0.6391, 0.8254, 0.6946, 0.7945, 0.7197, 0.7778, 0.6391, 0.8027, 0.6144, 0.8482, 0.6708, 0.8254, 0.6946, 0.8027, 0.6144, 0.8381, 0.5812, 0.866, 0.6325, 0.8482, 0.6708, 0.532, 0.419, 0.564, 0.3945, 0.524, 0.3473, 0.4921, 0.3744, 0.564, 0.3945, 0.5947, 0.3711, 0.5546, 0.3246, 0.524, 0.3473, 0.5947, 0.3711, 0.6356, 0.3398, 0.5947, 0.2958, 0.5546, 0.3246, 0.4921, 0.3744, 0.524, 0.3473, 0.4856, 0.305, 0.4539, 0.3318, 0.524, 0.3473, 0.5546, 0.3246, 0.5169, 0.287, 0.4856, 0.305, 0.5546, 0.3246, 0.5947, 0.2958, 0.5589, 0.2611, 0.5169, 0.287, 0.4539, 0.3318, 0.4856, 0.305, 0.4359, 0.2513, 0.4028, 0.2747, 0.4856, 0.305, 0.5169, 0.287, 0.4658, 0.235, 0.4359, 0.2513, 0.5169, 0.287, 0.5589, 0.2611, 0.5098, 0.2261, 0.4658, 0.235, 0.6501, 0.3292, 0.6103, 0.2845, 0.6086, 0.2824, 0.6502, 0.329, 0.6103, 0.2845, 0.5721, 0.2417, 0.571, 0.2402, 0.6086, 0.2824, 0.5721, 0.2417, 0.5063, 0.1957, 0.5066, 0.1974, 0.571, 0.2402, 0.6502, 0.329, 0.6086, 0.2824, 0.6091, 0.2827, 0.6503, 0.3288, 0.6086, 0.2824, 0.571, 0.2402, 0.574, 0.2435, 0.6091, 0.2827, 0.571, 0.2402, 0.5066, 0.1974, 0.5072, 0.2035, 0.574, 0.2435, 0.6503, 0.3288, 0.6091, 0.2827, 0.5947, 0.2958, 0.6356, 0.3398, 0.6091, 0.2827, 0.574, 0.2435, 0.5589, 0.2611, 0.5947, 0.2958, 0.574, 0.2435, 0.5072, 0.2035, 0.5098, 0.2261, 0.5589, 0.2611, 0.3845, 0.2542, 0.3845, 0.2542, 0.4175, 0.2288, 0.4164, 0.2297, 0.3845, 0.2542, 0.3844, 0.2541, 0.4172, 0.229, 0.4175, 0.2288, 0.3844, 0.2541, 0.4028, 0.2747, 0.4359, 0.2513, 0.4172, 0.229, 0.4164, 0.2297, 0.4175, 0.2288, 0.448, 0.2054, 0.447, 0.2063, 0.4175, 0.2288, 0.4172, 0.229, 0.4455, 0.2073, 0.448, 0.2054, 0.4172, 0.229, 0.4359, 0.2513, 0.4658, 0.235, 0.4455, 0.2073, 0.447, 0.2063, 0.448, 0.2054, 0.5066, 0.1974, 0.5063, 0.1957, 0.448, 0.2054, 0.4455, 0.2073, 0.5072, 0.2035, 0.5066, 0.1974, 0.4455, 0.2073, 0.4658, 0.235, 0.5098, 0.2261, 0.5072, 0.2035, 0.6677, 0.5705, 0.7076, 0.6151, 0.7427, 0.5916, 0.6998, 0.546, 0.7076, 0.6151, 0.7458, 0.6577, 0.78, 0.6339, 0.7427, 0.5916, 0.7458, 0.6577, 0.7968, 0.715, 0.828, 0.6892, 0.78, 0.6339, 0.6998, 0.546, 0.7427, 0.5916, 0.7729, 0.5676, 0.7306, 0.5225, 0.7427, 0.5916, 0.78, 0.6339, 0.8055, 0.6087, 0.7729, 0.5676, 0.78, 0.6339, 0.828, 0.6892, 0.8511, 0.6651, 0.8055, 0.6087, 0.7306, 0.5225, 0.7729, 0.5676, 0.8108, 0.5365, 0.7715, 0.4912, 0.7729, 0.5676, 0.8055, 0.6087, 0.841, 0.5755, 0.8108, 0.5365, 0.8055, 0.6087, 0.8511, 0.6651, 0.8689, 0.6269, 0.841, 0.5755, 0.8146, 0.7373, 0.8466, 0.7129, 0.8483, 0.7112, 0.8148, 0.7368, 0.8466, 0.7129, 0.8772, 0.6896, 0.8786, 0.6882, 0.8483, 0.7112, 0.8772, 0.6896, 0.8998, 0.6376, 0.8983, 0.6364, 0.8786, 0.6882, 0.8148, 0.7368, 0.8483, 0.7112, 0.8482, 0.711, 0.8151, 0.7363, 0.8483, 0.7112, 0.8786, 0.6882, 0.8765, 0.6894, 0.8482, 0.711, 0.8786, 0.6882, 0.8983, 0.6364, 0.8923, 0.634, 0.8765, 0.6894, 0.8151, 0.7363, 0.8482, 0.711, 0.828, 0.6892, 0.7968, 0.715, 0.8482, 0.711, 0.8765, 0.6894, 0.8511, 0.6651, 0.828, 0.6892, 0.8765, 0.6894, 0.8923, 0.634, 0.8689, 0.6269, 0.8511, 0.6651, 0.7856, 0.4814, 0.7859, 0.4809, 0.8272, 0.5271, 0.8255, 0.5261, 0.7859, 0.4809, 0.7861, 0.4804, 0.8271, 0.5262, 0.8272, 0.5271, 0.7861, 0.4804, 0.7715, 0.4912, 0.8108, 0.5365, 0.8271, 0.5262, 0.8255, 0.5261, 0.8272, 0.5271, 0.8653, 0.5698, 0.8636, 0.569, 0.8272, 0.5271, 0.8271, 0.5262, 0.8624, 0.5657, 0.8653, 0.5698, 0.8271, 0.5262, 0.8108, 0.5365, 0.841, 0.5755, 0.8624, 0.5657, 0.8636, 0.569, 0.8653, 0.5698, 0.8983, 0.6364, 0.8998, 0.6376, 0.8653, 0.5698, 0.8624, 0.5657, 0.8923, 0.634, 0.8983, 0.6364, 0.8624, 0.5657, 0.841, 0.5755, 0.8689, 0.6269, 0.8923, 0.634, 0.4235, 0.5042, 0.5581, 0.6563, 0.5263, 0.6804, 0.3917, 0.5285, 0.3917, 0.5285, 0.5263, 0.6804, 0.4959, 0.7035, 0.3613, 0.5519, 0.3613, 0.5519, 0.4959, 0.7035, 0.4552, 0.7345, 0.3205, 0.583, 0.3205, 0.583, 0.4552, 0.7345, 0.4403, 0.7456, 0.3056, 0.5942, 0.3056, 0.5942, 0.4403, 0.7456, 0.4403, 0.7455, 0.3055, 0.5941, 0.3055, 0.5941, 0.4403, 0.7455, 0.4402, 0.7455, 0.3054, 0.5939, 0.7052, 0.8211, 0.7056, 0.8203, 0.6735, 0.8447, 0.6733, 0.8452, 0.6733, 0.8452, 0.6735, 0.8447, 0.6429, 0.868, 0.6427, 0.8683, 0.6427, 0.8683, 0.6429, 0.868, 0.5834, 0.8785, 0.5834, 0.8786, 0.5834, 0.8786, 0.5834, 0.8785, 0.5177, 0.8326, 0.5178, 0.8327, 0.5178, 0.8327, 0.5177, 0.8326, 0.4797, 0.7899, 0.4798, 0.79, 0.4798, 0.79, 0.4797, 0.7899, 0.44, 0.7453, 0.4402, 0.7455, 0.5586, 0.6541, 0.4231, 0.5023, 0.391, 0.5268, 0.5265, 0.6787, 0.5265, 0.6787, 0.391, 0.5268, 0.3604, 0.5503, 0.4958, 0.7022, 0.4958, 0.7022, 0.3604, 0.5503, 0.3194, 0.5817, 0.4547, 0.7337, 0.4547, 0.7337, 0.3194, 0.5817, 0.3047, 0.5933, 0.4399, 0.7452, 0.4399, 0.7452, 0.3047, 0.5933, 0.3048, 0.5934, 0.4399, 0.7452, 0.4399, 0.7452, 0.3048, 0.5934, 0.3049, 0.5935, 0.44, 0.7453, 0.276, 0.3376, 0.2764, 0.338, 0.2446, 0.3626, 0.2441, 0.3621, 0.2441, 0.3621, 0.2446, 0.3626, 0.2141, 0.3861, 0.2136, 0.3855, 0.2136, 0.3855, 0.2141, 0.3861, 0.1918, 0.4383, 0.1911, 0.4376, 0.1911, 0.4376, 0.1918, 0.4383, 0.2278, 0.5067, 0.2272, 0.5061, 0.2272, 0.5061, 0.2278, 0.5067, 0.2657, 0.5494, 0.2652, 0.5489, 0.2652, 0.5489, 0.2657, 0.5494, 0.3054, 0.5939, 0.3049, 0.5935, 0.7056, 0.8203, 0.8146, 0.7373, 0.8148, 0.7368, 0.7057, 0.82, 0.7057, 0.82, 0.8148, 0.7368, 0.8151, 0.7363, 0.7058, 0.8198, 0.7058, 0.8198, 0.8151, 0.7363, 0.7968, 0.715, 0.6875, 0.7987, 0.6875, 0.7987, 0.7968, 0.715, 0.7458, 0.6577, 0.6366, 0.7415, 0.6366, 0.7415, 0.7458, 0.6577, 0.7076, 0.6151, 0.5984, 0.6987, 0.5984, 0.6987, 0.7076, 0.6151, 0.6677, 0.5705, 0.5586, 0.6541, 0.7856, 0.4814, 0.6501, 0.3292, 0.6502, 0.329, 0.7859, 0.4809, 0.7859, 0.4809, 0.6502, 0.329, 0.6503, 0.3288, 0.7861, 0.4804, 0.7861, 0.4804, 0.6503, 0.3288, 0.6356, 0.3398, 0.7715, 0.4912, 0.7715, 0.4912, 0.6356, 0.3398, 0.5947, 0.3711, 0.7306, 0.5225, 0.7306, 0.5225, 0.5947, 0.3711, 0.564, 0.3945, 0.6998, 0.546, 0.6998, 0.546, 0.564, 0.3945, 0.532, 0.419, 0.6677, 0.5705, 0.3845, 0.2542, 0.276, 0.3376, 0.2759, 0.3374, 0.3845, 0.2542, 0.3845, 0.2542, 0.2759, 0.3374, 0.2757, 0.3373, 0.3844, 0.2541, 0.3844, 0.2541, 0.2757, 0.3373, 0.2941, 0.3579, 0.4028, 0.2747, 0.4028, 0.2747, 0.2941, 0.3579, 0.3451, 0.415, 0.4539, 0.3318, 0.4539, 0.3318, 0.3451, 0.415, 0.3833, 0.4577, 0.4921, 0.3744, 0.4921, 0.3744, 0.3833, 0.4577, 0.4231, 0.5023, 0.532, 0.419, 0.8146, 0.7373, 0.8137, 0.739, 0.8456, 0.7149, 0.8466, 0.7129, 0.8466, 0.7129, 0.8456, 0.7149, 0.8761, 0.6918, 0.8772, 0.6896, 0.8772, 0.6896, 0.8761, 0.6918, 0.8985, 0.6399, 0.8998, 0.6376, 0.8998, 0.6376, 0.8985, 0.6399, 0.8624, 0.5711, 0.8636, 0.569, 0.8636, 0.569, 0.8624, 0.5711, 0.8244, 0.528, 0.8255, 0.5261, 0.8255, 0.5261, 0.8244, 0.528, 0.7847, 0.4831, 0.7856, 0.4814, 0.6662, 0.5743, 0.5315, 0.4212, 0.5633, 0.3968, 0.6979, 0.5502, 0.6979, 0.5502, 0.5633, 0.3968, 0.5937, 0.3734, 0.7284, 0.527, 0.7284, 0.527, 0.5937, 0.3734, 0.6345, 0.3421, 0.7692, 0.4959, 0.7692, 0.4959, 0.6345, 0.3421, 0.6494, 0.3305, 0.7842, 0.484, 0.7842, 0.484, 0.6494, 0.3305, 0.6496, 0.3302, 0.7845, 0.4836, 0.7845, 0.4836, 0.6496, 0.3302, 0.6497, 0.33, 0.7847, 0.4831, 0.3847, 0.2544, 0.3845, 0.2542, 0.4164, 0.2297, 0.4165, 0.2299, 0.4165, 0.2299, 0.4164, 0.2297, 0.447, 0.2063, 0.447, 0.2064, 0.447, 0.2064, 0.447, 0.2063, 0.5063, 0.1957, 0.5063, 0.1958, 0.5063, 0.1958, 0.5063, 0.1957, 0.5721, 0.2417, 0.5719, 0.2419, 0.5719, 0.2419, 0.5721, 0.2417, 0.6103, 0.2845, 0.61, 0.285, 0.61, 0.285, 0.6103, 0.2845, 0.6501, 0.3292, 0.6497, 0.33, 0.8137, 0.739, 0.7052, 0.8211, 0.7051, 0.8213, 0.8134, 0.7395, 0.8134, 0.7395, 0.7051, 0.8213, 0.7049, 0.8215, 0.8132, 0.74, 0.8132, 0.74, 0.7049, 0.8215, 0.6863, 0.8011, 0.7945, 0.7197, 0.7945, 0.7197, 0.6863, 0.8011, 0.6356, 0.7438, 0.7437, 0.6623, 0.7437, 0.6623, 0.6356, 0.7438, 0.5977, 0.701, 0.7058, 0.6193, 0.7058, 0.6193, 0.5977, 0.701, 0.5581, 0.6563, 0.6662, 0.5743, 0.2764, 0.338, 0.3847, 0.2544, 0.3848, 0.2545, 0.2766, 0.3381, 0.2766, 0.3381, 0.3848, 0.2545, 0.3848, 0.2546, 0.2767, 0.3382, 0.2767, 0.3382, 0.3848, 0.2546, 0.4033, 0.2755, 0.2952, 0.3592, 0.2952, 0.3592, 0.4033, 0.2755, 0.4541, 0.3331, 0.346, 0.4166, 0.346, 0.4166, 0.4541, 0.3331, 0.492, 0.3762, 0.3839, 0.4594, 0.3839, 0.4594, 0.492, 0.3762, 0.5315, 0.4212, 0.4235, 0.5042, 0.4402, 0.7455, 0.44, 0.7453, 0.3049, 0.5935, 0.3054, 0.5939])
me_cube_001.materials.append(mat_material_003)
me_cube_001.use_remesh_preserve_volume = False
me_cube_001.use_remesh_preserve_attributes = False
me_cube_001.use_mirror_vertex_groups = False
me_cube_001.update()
me_cube = bpy.data.meshes.new('Cube')
me_cube.from_pydata([(1.0, 1.0, -1.0), (1.0, -1.0, -1.0), (-1.0, -1.0, -1.0), (-1.0, 1.0, -1.0), (1.0, 1.0, 1.0), (1.0, -1.0, 1.0), (-1.0, -1.0, 1.0), (-1.0, 1.0, 1.0)], [], [(0, 1, 2, 3), (4, 7, 6, 5), (0, 4, 5, 1), (1, 5, 6, 2), (2, 6, 7, 3), (4, 0, 3, 7)])
me_cube.polygons.foreach_set('material_index', [1, 1, 1, 1, 1, 2])
_uv = me_cube.uv_layers.new(name='UVMap')
_uv.uv.foreach_set('vector', [0.4011, 0.0937, 0.3832, 0.0937, 0.3832, 0.0937, 0.4011, 0.0937, 0.4011, 0.8969, 0.4011, 0.8969, 0.3832, 0.8969, 0.3832, 0.8969, 0.4011, 0.0937, 0.4011, 0.8969, 0.3832, 0.8969, 0.3832, 0.0937, 0.6895, 0.1198, 0.6895, 0.8936, 0.573, 0.8936, 0.573, 0.1198, 0.3832, 0.0937, 0.3832, 0.8969, 0.4011, 0.8969, 0.4011, 0.0937, 0.3231, 0.8947, 0.3231, 0.09147, 0.4335, 0.09147, 0.4335, 0.8947])
me_cube.materials.append(mat_material)
me_cube.materials.append(mat_material_001)
me_cube.materials.append(mat_material_002)
me_cube.use_remesh_preserve_volume = False
me_cube.use_remesh_preserve_attributes = False
me_cube.use_mirror_vertex_groups = False
me_cube.update()

# ---- objects
ob_cube_001 = bpy.data.objects.new('Cube.001', me_cube_001)
ob_cube = bpy.data.objects.new('Cube', me_cube)
ob_lamp = bpy.data.objects.new('Lamp', light_lamp)
ob_camera = bpy.data.objects.new('Camera', cam_camera)

# ---- transforms, parenting, visibility, modifiers, constraints
ob_cube_001.location = (-0.07896, 0.276, 1.847)
ob_cube_001.rotation_euler = (-0.2696, -0.107, -0.06824)
ob_cube_001.scale = (0.9566, 0.2995, 1.481)
ob_cube_001.lineart.crease_threshold = 0.0
ob_cube.location = (0.07896, -0.2573, 0.04182)
ob_cube.rotation_euler = (-0.2696, -0.107, -0.06824)
ob_cube.scale = (0.1742, 0.0223, 1.0)
ob_cube.lock_rotations_4d = False
ob_cube.empty_display_type = 'ARROWS'
ob_cube.lineart.crease_threshold = 0.0
ob_lamp.location = (3.467, -4.694, 2.291)
ob_lamp.rotation_euler = (1.1, -0.277, 0.7112)
ob_lamp.lock_rotations_4d = False
ob_lamp.empty_display_type = 'ARROWS'
ob_lamp.color = (0.0, 0.0, 0.0, 0.0)
ob_lamp.lineart.crease_threshold = 0.0
ob_camera.location = (3.44, -7.708, 4.318)
ob_camera.rotation_euler = (1.228, 0.0111, 0.4029)
ob_camera.lock_rotations_4d = False
ob_camera.empty_display_type = 'ARROWS'
ob_camera.color = (0.0, 0.0, 0.0, 0.0)
ob_camera.display_type = 'WIRE'
ob_camera.lineart.crease_threshold = 0.0

# ---- collection membership
col_collection_1.objects.link(ob_cube_001)
col_collection_1.objects.link(ob_cube)
col_collection_1.objects.link(ob_lamp)
col_collection_1.objects.link(ob_camera)

# ---- scene / render settings (as saved in the file)
scene.camera = ob_camera
scene.frame_start = 1; scene.frame_end = 250; scene.frame_set(1)
scene.render.engine = 'BLENDER_EEVEE_NEXT'
scene.render.resolution_percentage = 50
scene.render.dither_intensity = 0.0
scene.cycles.use_denoising = False
scene.cycles.samples = 10
scene.cycles.sampling_pattern = 'TABULATED_SOBOL'
scene.cycles.light_sampling_threshold = 0.0
scene.cycles.use_adaptive_sampling = False
scene.cycles.use_light_tree = False
scene.cycles.blur_glossy = 0.0
scene.cycles.pixel_filter_type = 'GAUSSIAN'
scene.cycles.sample_clamp_indirect = 0.0
scene.view_settings.view_transform = 'Standard'
bpy.context.view_layer.update()
